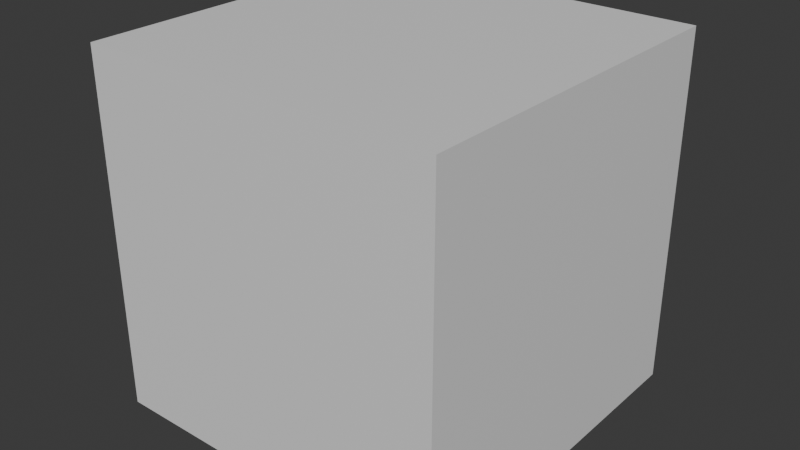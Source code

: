 # Source: body.blend  (saved by Blender 4.0.36; exported with 4.5.12 LTS)
import bpy
from mathutils import Matrix  # noqa: F401  (used for matrix-valued properties, if any)

bpy.ops.wm.read_factory_settings(use_empty=True)
scene = bpy.context.scene
scene.name = 'Scene'

# ---- collections
col_collection = bpy.data.collections.new('Collection'); scene.collection.children.link(col_collection)

# ---- materials (node trees are filled in below, after node groups)
mat_material = bpy.data.materials.new('Material')
mat_material.alpha_threshold = 0.0
mat_material.use_transparent_shadow = False
mat_material.roughness = 0.5
mat_material.line_color = (0.0, 0.0, 0.0, 1.0)

# ---- material node trees
mat_material.use_nodes = True; mat_material.node_tree.nodes.clear()
_N = mat_material.node_tree.nodes; _L = mat_material.node_tree.links
n0 = _N.new('ShaderNodeOutputMaterial'); n0.name = 'Material Output'; n0.location = (300, 300)
n1 = _N.new('ShaderNodeBsdfPrincipled'); n1.name = 'Principled BSDF'; n1.location = (10, 300)
n1.inputs[3].default_value = 1.45
_L.new(n1.outputs[0], n0.inputs[0])
n0.is_active_output = True

# ---- world
world_world = bpy.data.worlds.new('World'); scene.world = world_world
world_world.use_nodes = True; world_world.node_tree.nodes.clear()
_N = world_world.node_tree.nodes; _L = world_world.node_tree.links
n0 = _N.new('ShaderNodeOutputWorld'); n0.name = 'World Output'; n0.location = (300, 300)
n1 = _N.new('ShaderNodeBackground'); n1.name = 'Background'; n1.location = (10, 300)
n1.inputs[0].default_value = (0.05088, 0.05088, 0.05088, 1.0)
_L.new(n1.outputs[0], n0.inputs[0])
n0.is_active_output = True
world_world.color = (0.05088, 0.05088, 0.05088)
world_world.use_sun_shadow = False
world_world.sun_shadow_jitter_overblur = 0.0

# ---- meshes
me_cube = bpy.data.meshes.new('Cube')
me_cube.from_pydata([(1.0, 1.0, 1.0), (1.0, 1.0, -1.0), (1.0, -1.0, 1.0), (1.0, -1.0, -1.0), (-1.0, 1.0, 1.0), (-1.0, 1.0, -1.0), (-1.0, -1.0, 1.0), (-1.0, -1.0, -1.0)], [], [(0, 4, 6, 2), (3, 2, 6, 7), (7, 6, 4, 5), (5, 1, 3, 7), (1, 0, 2, 3), (5, 4, 0, 1)])
_uv = me_cube.uv_layers.new(name='UVMap')
_uv.uv.foreach_set('vector', [0.625, 0.5, 0.875, 0.5, 0.875, 0.75, 0.625, 0.75, 0.375, 0.75, 0.625, 0.75, 0.625, 1.0, 0.375, 1.0, 0.375, 0.0, 0.625, 0.0, 0.625, 0.25, 0.375, 0.25, 0.125, 0.5, 0.375, 0.5, 0.375, 0.75, 0.125, 0.75, 0.375, 0.5, 0.625, 0.5, 0.625, 0.75, 0.375, 0.75, 0.375, 0.25, 0.625, 0.25, 0.625, 0.5, 0.375, 0.5])
me_cube.materials.append(mat_material)
me_cube.use_mirror_vertex_groups = False
me_cube.update()

# ---- objects
ob_cube = bpy.data.objects.new('Cube', me_cube)

# ---- transforms, parenting, visibility, modifiers, constraints
ob_cube.location = (0.0, 0.0, 0.0)
ob_cube.lock_rotations_4d = False
ob_cube.empty_display_type = 'ARROWS'
ob_cube.lineart.crease_threshold = 0.0

# ---- collection membership
col_collection.objects.link(ob_cube)

# ---- scene / render settings (as saved in the file)
scene.frame_start = 1; scene.frame_end = 250; scene.frame_set(1)
scene.render.engine = 'BLENDER_EEVEE_NEXT'
scene.cycles.sampling_pattern = 'TABULATED_SOBOL'
bpy.context.view_layer.update()

# ---- added for rendering (the .blend has no active camera and no usable light): camera, sun
cam_auto = bpy.data.cameras.new('AutoCamera')
cam_auto.lens = 50.0
cam_auto.sensor_width = 36.0
cam_auto.clip_end = 1000.0
ob_auto_camera = bpy.data.objects.new('AutoCamera', cam_auto)
scene.collection.objects.link(ob_auto_camera)
ob_auto_camera.location = (3.20507, -3.84609, 2.56406)
ob_auto_camera.rotation_euler = (1.09748, -7.21219e-08, 0.694738)
scene.camera = ob_auto_camera
light_auto_sun = bpy.data.lights.new('AutoSun', 'SUN')
light_auto_sun.energy = 3.0
light_auto_sun.angle = 0.0523599
ob_auto_sun = bpy.data.objects.new('AutoSun', light_auto_sun)
scene.collection.objects.link(ob_auto_sun)
ob_auto_sun.rotation_euler = (0.872665, 0.174533, 0.523599)
bpy.context.view_layer.update()
